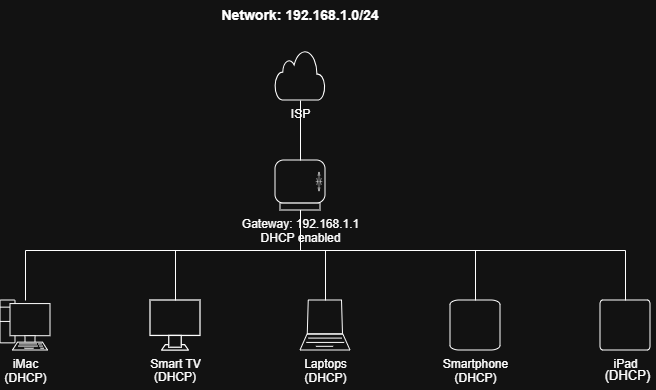

The diagram above was exported from draw.io. Its source (the exported page's mxGraphModel, read from the mxfile embedded in the PNG):
<mxGraphModel dx="786" dy="515" grid="1" gridSize="10" guides="1" tooltips="1" connect="1" arrows="1" fold="1" page="1" pageScale="1" pageWidth="827" pageHeight="1169" math="0" shadow="0">
  <root>
    <mxCell id="0" />
    <mxCell id="1" parent="0" />
    <mxCell id="2" parent="1" style="text;html=1;strokeColor=none;fillColor=none;align=center;verticalAlign=middle;whiteSpace=wrap;rounded=0;fontStyle=1;fontSize=14;" value="Network: 192.168.1.0/24" vertex="1">
      <mxGeometry height="30" width="200" x="300" y="20" as="geometry" />
    </mxCell>
    <mxCell id="3" parent="1" style="verticalLabelPosition=bottom;verticalAlign=top;html=1;shadow=0;dashed=0;strokeWidth=1;shape=mxgraph.networks.cloud;" value="ISP" vertex="1">
      <mxGeometry height="50" width="50" x="375" y="70" as="geometry" />
    </mxCell>
    <mxCell id="4" parent="1" style="verticalLabelPosition=bottom;verticalAlign=top;html=1;shadow=0;dashed=0;strokeWidth=1;shape=mxgraph.networks.router;" value="Gateway: 192.168.1.1&#10;DHCP enabled" vertex="1">
      <mxGeometry height="50" width="50" x="375" y="180" as="geometry" />
    </mxCell>
    <mxCell id="5" parent="1" style="verticalLabelPosition=bottom;verticalAlign=top;html=1;shadow=0;dashed=0;strokeWidth=1;shape=mxgraph.networks.pc;" value="iMac&#10;(DHCP)" vertex="1">
      <mxGeometry height="50" width="50" x="100" y="320" as="geometry" />
    </mxCell>
    <mxCell id="6" parent="1" style="verticalLabelPosition=bottom;verticalAlign=top;html=1;shadow=0;dashed=0;strokeWidth=1;shape=mxgraph.networks.monitor;" value="Smart TV" vertex="1">
      <mxGeometry height="50" width="50" x="250" y="320" as="geometry" />
    </mxCell>
    <mxCell id="7" parent="1" style="verticalLabelPosition=bottom;verticalAlign=top;html=1;shadow=0;dashed=0;strokeWidth=1;shape=mxgraph.networks.laptop;" value="Laptops&#10;(DHCP)" vertex="1">
      <mxGeometry height="50" width="50" x="400" y="320" as="geometry" />
    </mxCell>
    <mxCell id="8" parent="1" style="verticalLabelPosition=bottom;verticalAlign=top;html=1;shadow=0;dashed=0;strokeWidth=1;shape=mxgraph.networks.mobile;" value="Smartphone&#10;(DHCP)" vertex="1">
      <mxGeometry height="50" width="50" x="550" y="320" as="geometry" />
    </mxCell>
    <mxCell id="9" parent="1" style="verticalLabelPosition=bottom;verticalAlign=top;html=1;shadow=0;dashed=0;strokeWidth=1;shape=mxgraph.networks.tablet;" value="iPad" vertex="1">
      <mxGeometry height="50" width="50" x="700" y="320" as="geometry" />
    </mxCell>
    <mxCell id="10" edge="1" parent="1" source="3" style="endArrow=none;html=1;rounded=0;exitX=0.5;exitY=1;exitDx=0;exitDy=0;exitPerimeter=0;entryX=0.5;entryY=0;entryDx=0;entryDy=0;entryPerimeter=0;" target="4" value="">
      <mxGeometry height="50" relative="1" width="50" as="geometry" />
    </mxCell>
    <mxCell id="11" edge="1" parent="1" source="4" style="endArrow=none;html=1;rounded=0;exitX=0.5;exitY=1;exitDx=0;exitDy=0;exitPerimeter=0;entryX=0.5;entryY=0;entryDx=0;entryDy=0;entryPerimeter=0;" target="5" value="">
      <mxGeometry height="50" relative="1" width="50" as="geometry">
        <Array as="points">
          <mxPoint x="400" y="270" />
          <mxPoint x="125" y="270" />
        </Array>
        <mxPoint x="370" y="240" as="sourcePoint" />
        <mxPoint x="130" y="320" as="targetPoint" />
      </mxGeometry>
    </mxCell>
    <mxCell id="12" edge="1" parent="1" source="4" style="endArrow=none;html=1;rounded=0;exitX=0.5;exitY=1;exitDx=0;exitDy=0;exitPerimeter=0;entryX=0.5;entryY=0;entryDx=0;entryDy=0;entryPerimeter=0;" target="6" value="">
      <mxGeometry height="50" relative="1" width="50" as="geometry">
        <Array as="points">
          <mxPoint x="400" y="270" />
          <mxPoint x="275" y="270" />
        </Array>
        <mxPoint x="400" y="230" as="sourcePoint" />
        <mxPoint x="275" y="320" as="targetPoint" />
      </mxGeometry>
    </mxCell>
    <mxCell id="13" edge="1" parent="1" source="4" style="endArrow=none;html=1;rounded=0;exitX=0.5;exitY=1;exitDx=0;exitDy=0;exitPerimeter=0;entryX=0.5;entryY=0;entryDx=0;entryDy=0;entryPerimeter=0;" target="7" value="">
      <mxGeometry height="50" relative="1" width="50" as="geometry">
        <Array as="points">
          <mxPoint x="400" y="270" />
          <mxPoint x="425" y="270" />
        </Array>
        <mxPoint x="400" y="230" as="sourcePoint" />
        <mxPoint x="425" y="320" as="targetPoint" />
      </mxGeometry>
    </mxCell>
    <mxCell id="14" edge="1" parent="1" source="4" style="endArrow=none;html=1;rounded=0;exitX=0.5;exitY=1;exitDx=0;exitDy=0;exitPerimeter=0;entryX=0.5;entryY=0;entryDx=0;entryDy=0;entryPerimeter=0;" target="8" value="">
      <mxGeometry height="50" relative="1" width="50" as="geometry">
        <Array as="points">
          <mxPoint x="400" y="270" />
          <mxPoint x="575" y="270" />
        </Array>
        <mxPoint x="400" y="230" as="sourcePoint" />
        <mxPoint x="575" y="320" as="targetPoint" />
      </mxGeometry>
    </mxCell>
    <mxCell id="15" edge="1" parent="1" source="4" style="endArrow=none;html=1;rounded=0;exitX=0.5;exitY=1;exitDx=0;exitDy=0;exitPerimeter=0;entryX=0.5;entryY=0;entryDx=0;entryDy=0;entryPerimeter=0;" target="9" value="">
      <mxGeometry height="50" relative="1" width="50" as="geometry">
        <Array as="points">
          <mxPoint x="400" y="270" />
          <mxPoint x="725" y="270" />
        </Array>
        <mxPoint x="400" y="230" as="sourcePoint" />
        <mxPoint x="725" y="320" as="targetPoint" />
      </mxGeometry>
    </mxCell>
    <mxCell id="tW4qPQv5jPn2hdhQVPUv-15" parent="1" style="text;html=1;whiteSpace=wrap;strokeColor=none;fillColor=none;align=center;verticalAlign=middle;rounded=0;fontSize=13;" value="(DHCP)" vertex="1">
      <mxGeometry height="10" width="55" x="700" y="390" as="geometry" />
    </mxCell>
    <mxCell id="tW4qPQv5jPn2hdhQVPUv-18" parent="1" style="text;html=1;whiteSpace=wrap;strokeColor=none;fillColor=none;align=center;verticalAlign=middle;rounded=0;fontSize=16;" value="&lt;font style=&quot;font-size: 12px;&quot;&gt;(DHCP)&lt;/font&gt;" vertex="1">
      <mxGeometry height="30" width="60" x="245" y="380" as="geometry" />
    </mxCell>
  </root>
</mxGraphModel>